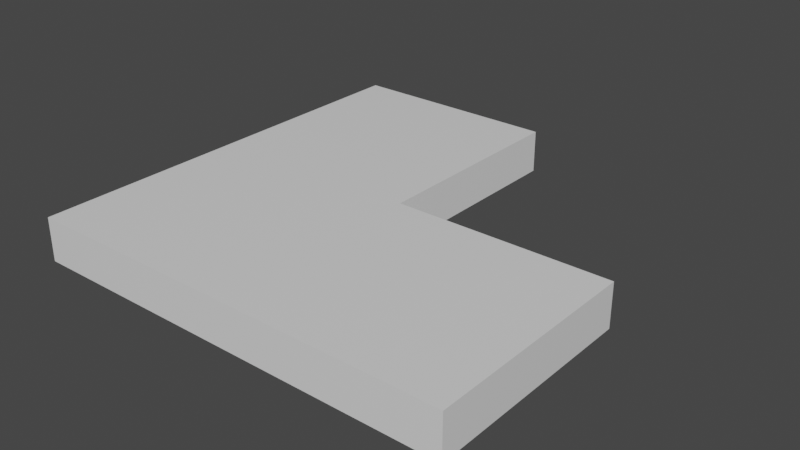 # Source: SquareArrow.blend  (saved by Blender 3.2.14; exported with 4.5.12 LTS)
import bpy
from mathutils import Matrix  # noqa: F401  (used for matrix-valued properties, if any)

bpy.ops.wm.read_factory_settings(use_empty=True)
scene = bpy.context.scene
scene.name = 'Scene'

# ---- collections
col_collection = bpy.data.collections.new('Collection'); scene.collection.children.link(col_collection)

# ---- materials (node trees are filled in below, after node groups)
mat_material = bpy.data.materials.new('Material')
mat_material.alpha_threshold = 0.0
mat_material.line_color = (0.0, 0.0, 0.0, 1.0)

# ---- material node trees
mat_material.use_nodes = True; mat_material.node_tree.nodes.clear()
_N = mat_material.node_tree.nodes; _L = mat_material.node_tree.links
n0 = _N.new('ShaderNodeOutputMaterial'); n0.name = 'Material Output'; n0.location = (300, 300)
n1 = _N.new('ShaderNodeBsdfPrincipled'); n1.name = 'Principled BSDF'; n1.location = (10, 300)
n1.distribution = 'GGX'
n1.subsurface_method = 'RANDOM_WALK_SKIN'
n1.inputs[2].default_value = 0.4
n1.inputs[3].default_value = 1.45
n1.inputs[27].default_value = (0.0, 0.0, 0.0, 1.0)
n1.inputs[28].default_value = 1.0
_L.new(n1.outputs[0], n0.inputs[0])
n0.is_active_output = True

# ---- world
world_world = bpy.data.worlds.new('World'); scene.world = world_world
world_world.use_nodes = True; world_world.node_tree.nodes.clear()
_N = world_world.node_tree.nodes; _L = world_world.node_tree.links
n0 = _N.new('ShaderNodeOutputWorld'); n0.name = 'World Output'; n0.location = (300, 300)
n1 = _N.new('ShaderNodeBackground'); n1.name = 'Background'; n1.location = (10, 300)
n1.inputs[0].default_value = (0.05088, 0.05088, 0.05088, 1.0)
_L.new(n1.outputs[0], n0.inputs[0])
n0.is_active_output = True
world_world.color = (0.05088, 0.05088, 0.05088)
world_world.use_sun_shadow = False
world_world.sun_shadow_jitter_overblur = 0.0

# ---- meshes
me_cube = bpy.data.meshes.new('Cube')
me_cube.from_pydata([(1.0, -1.0, -0.1), (1.0, -1.0, 0.1), (-1.0, 1.0, -0.1), (-1.0, 1.0, 0.1), (-1.0, -1.0, -0.1), (-1.0, -1.0, 0.1), (-1.0, 0.0, 0.1), (1.0, 0.0, -0.1), (-1.0, 0.0, -0.1), (1.0, 0.0, 0.1), (0.0, 1.0, 0.1), (0.0, -1.0, -0.1), (0.0, -1.0, 0.1), (0.0, 1.0, -0.1), (0.0, 0.0, 0.1), (0.0, 0.0, -0.1)], [], [(15, 11, 4, 8), (12, 5, 4, 11), (6, 3, 2, 8), (14, 12, 1, 9), (9, 1, 0, 7), (7, 15, 14, 9), (5, 6, 8, 4), (13, 15, 8, 2), (14, 15, 13, 10), (3, 6, 14, 10), (3, 10, 13, 2), (6, 5, 12, 14), (1, 12, 11, 0), (7, 0, 11, 15)])
_uv = me_cube.uv_layers.new(name='UVMap')
_uv.uv.foreach_set('vector', [0.75, 0.625, 0.75, 0.75, 0.875, 0.75, 0.875, 0.625, 0.375, 0.875, 0.375, 1.0, 0.625, 1.0, 0.625, 0.875, 0.375, 0.125, 0.375, 0.25, 0.625, 0.25, 0.625, 0.125, 0.25, 0.625, 0.25, 0.75, 0.375, 0.75, 0.375, 0.625, 0.375, 0.625, 0.375, 0.75, 0.625, 0.75, 0.625, 0.625, 0.625, 0.625, 0.75, 0.625, 0.25, 0.625, 0.375, 0.625, 0.375, 0.0, 0.375, 0.125, 0.625, 0.125, 0.625, 0.0, 0.75, 0.5, 0.75, 0.625, 0.875, 0.625, 0.875, 0.5, 0.25, 0.625, 0.75, 0.625, 0.625, 0.375, 0.25, 0.5, 0.125, 0.5, 0.125, 0.625, 0.25, 0.625, 0.25, 0.5, 0.375, 0.25, 0.375, 0.375, 0.625, 0.375, 0.625, 0.25, 0.125, 0.625, 0.125, 0.75, 0.25, 0.75, 0.25, 0.625, 0.375, 0.75, 0.375, 0.875, 0.625, 0.875, 0.625, 0.75, 0.625, 0.625, 0.625, 0.75, 0.75, 0.75, 0.75, 0.625])
me_cube.materials.append(mat_material)
me_cube.use_mirror_vertex_groups = False
me_cube.update()

# ---- objects
ob_cube = bpy.data.objects.new('Cube', me_cube)

# ---- transforms, parenting, visibility, modifiers, constraints
ob_cube.location = (0.0, 0.0, 0.0)
ob_cube.lock_rotations_4d = False
ob_cube.empty_display_type = 'ARROWS'
ob_cube.lineart.crease_threshold = 0.0

# ---- collection membership
col_collection.objects.link(ob_cube)

# ---- scene / render settings (as saved in the file)
scene.frame_start = 1; scene.frame_end = 250; scene.frame_set(1)
scene.render.engine = 'CYCLES'
scene.cycles.sampling_pattern = 'TABULATED_SOBOL'
scene.cycles.use_light_tree = False
scene.view_settings.view_transform = 'Filmic'
bpy.context.view_layer.update()

# ---- added for rendering (the .blend has no active camera and no usable light): camera, sun
cam_auto = bpy.data.cameras.new('AutoCamera')
cam_auto.lens = 50.0
cam_auto.sensor_width = 36.0
cam_auto.clip_end = 1000.0
ob_auto_camera = bpy.data.objects.new('AutoCamera', cam_auto)
scene.collection.objects.link(ob_auto_camera)
ob_auto_camera.location = (2.62346, -3.14816, 2.09877)
ob_auto_camera.rotation_euler = (1.09748, -7.21219e-08, 0.694738)
scene.camera = ob_auto_camera
light_auto_sun = bpy.data.lights.new('AutoSun', 'SUN')
light_auto_sun.energy = 3.0
light_auto_sun.angle = 0.0523599
ob_auto_sun = bpy.data.objects.new('AutoSun', light_auto_sun)
scene.collection.objects.link(ob_auto_sun)
ob_auto_sun.rotation_euler = (0.872665, 0.174533, 0.523599)
bpy.context.view_layer.update()
